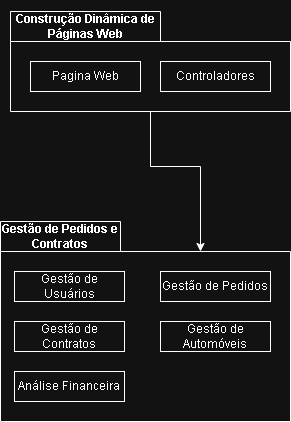

The diagram above was exported from draw.io. Its source (the exported page's mxGraphModel, read from the mxfile embedded in the PNG):
<mxGraphModel dx="1268" dy="595" grid="1" gridSize="10" guides="1" tooltips="1" connect="1" arrows="1" fold="1" page="1" pageScale="1" pageWidth="827" pageHeight="1169" math="0" shadow="0">
  <root>
    <mxCell id="0" />
    <mxCell id="1" parent="0" />
    <mxCell id="cb4Idm27C1Ob2AnE1YrP-3" parent="1" style="shape=folder;fontStyle=1;tabWidth=120;tabHeight=30;tabPosition=left;html=1;boundedLbl=1;labelInHeader=1;container=1;collapsible=0;recursiveResize=0;whiteSpace=wrap;movable=1;resizable=1;rotatable=1;deletable=1;editable=1;locked=0;connectable=1;" value="Gestão de Pedidos e Contratos" vertex="1">
      <mxGeometry height="200" width="290" x="290" y="260" as="geometry" />
    </mxCell>
    <mxCell id="cb4Idm27C1Ob2AnE1YrP-4" parent="cb4Idm27C1Ob2AnE1YrP-3" style="html=1;whiteSpace=wrap;" value="Gestão de Usuários" vertex="1">
      <mxGeometry height="30" relative="1" width="110" as="geometry">
        <mxPoint x="14" y="50" as="offset" />
      </mxGeometry>
    </mxCell>
    <mxCell id="cb4Idm27C1Ob2AnE1YrP-7" parent="cb4Idm27C1Ob2AnE1YrP-3" style="html=1;whiteSpace=wrap;" value="Gestão de Pedidos" vertex="1">
      <mxGeometry height="30" width="110" x="160" y="50" as="geometry" />
    </mxCell>
    <mxCell id="cb4Idm27C1Ob2AnE1YrP-8" parent="cb4Idm27C1Ob2AnE1YrP-3" style="html=1;whiteSpace=wrap;" value="Gestão de Contratos" vertex="1">
      <mxGeometry height="30" width="110" x="14" y="100" as="geometry" />
    </mxCell>
    <mxCell id="cb4Idm27C1Ob2AnE1YrP-9" parent="cb4Idm27C1Ob2AnE1YrP-3" style="html=1;whiteSpace=wrap;" value="Gestão de Automóveis" vertex="1">
      <mxGeometry height="30" width="110" x="160" y="100" as="geometry" />
    </mxCell>
    <mxCell id="cb4Idm27C1Ob2AnE1YrP-10" parent="cb4Idm27C1Ob2AnE1YrP-3" style="html=1;whiteSpace=wrap;" value="Análise Financeira" vertex="1">
      <mxGeometry height="30" width="110" x="14" y="150" as="geometry" />
    </mxCell>
    <mxCell id="cb4Idm27C1Ob2AnE1YrP-5" parent="1" style="shape=folder;fontStyle=1;tabWidth=150;tabHeight=30;tabPosition=left;html=1;boundedLbl=1;labelInHeader=1;container=1;collapsible=0;recursiveResize=0;whiteSpace=wrap;" value="&lt;p data-pm-slice=&quot;0 0 []&quot;&gt;Construção Dinâmica de Páginas Web&lt;/p&gt;" vertex="1">
      <mxGeometry height="100" width="280" x="300" y="50" as="geometry" />
    </mxCell>
    <mxCell id="cb4Idm27C1Ob2AnE1YrP-6" parent="cb4Idm27C1Ob2AnE1YrP-5" style="html=1;whiteSpace=wrap;" value="Pagina Web" vertex="1">
      <mxGeometry height="30" relative="1" width="110" as="geometry">
        <mxPoint x="20" y="50" as="offset" />
      </mxGeometry>
    </mxCell>
    <mxCell id="cb4Idm27C1Ob2AnE1YrP-15" parent="cb4Idm27C1Ob2AnE1YrP-5" style="html=1;whiteSpace=wrap;" value="Controladores" vertex="1">
      <mxGeometry height="30" width="110" x="150" y="50" as="geometry" />
    </mxCell>
    <mxCell id="cb4Idm27C1Ob2AnE1YrP-18" edge="1" parent="1" source="cb4Idm27C1Ob2AnE1YrP-5" style="edgeStyle=orthogonalEdgeStyle;rounded=0;orthogonalLoop=1;jettySize=auto;html=1;exitX=0.5;exitY=1;exitDx=0;exitDy=0;exitPerimeter=0;entryX=0;entryY=0;entryDx=200;entryDy=30;entryPerimeter=0;" target="cb4Idm27C1Ob2AnE1YrP-3">
      <mxGeometry relative="1" as="geometry" />
    </mxCell>
  </root>
</mxGraphModel>